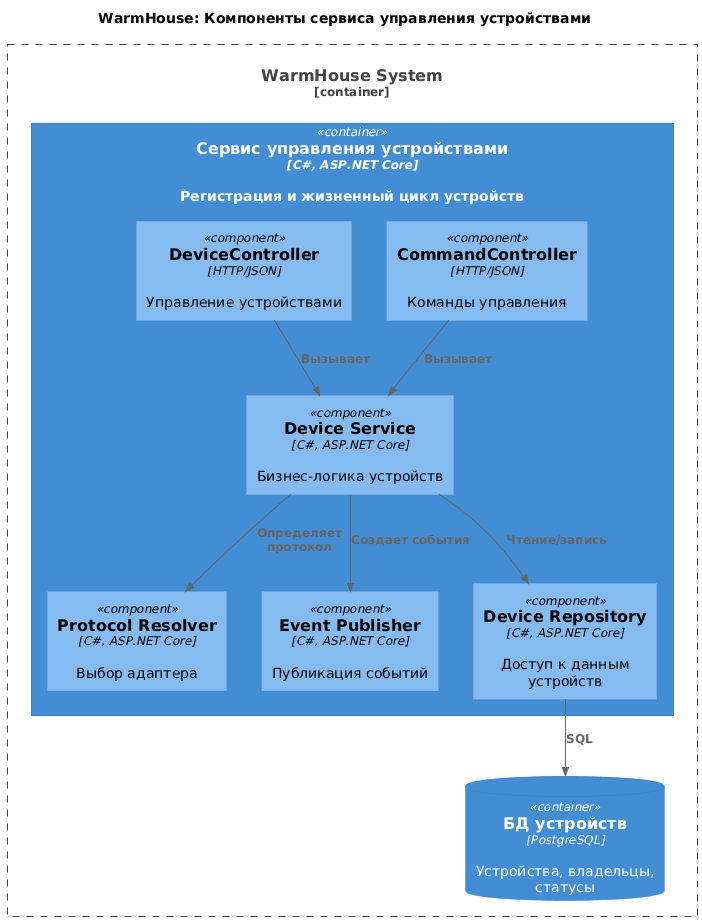

The diagram above was rendered by PlantUML. Its source (embedded in the PNG):
@startuml
title WarmHouse: Компоненты сервиса управления устройствами

top to bottom direction

!includeurl https://raw.githubusercontent.com/RicardoNiepel/C4-PlantUML/master/C4_Component.puml

Container_Boundary(WarmHouseSystem, "WarmHouse System") {
  Container(DeviceMgmt, "Сервис управления устройствами", "C#, ASP.NET Core", "Регистрация и жизненный цикл устройств")
  ContainerDb(DevicesDb, "БД устройств", "PostgreSQL", "Устройства, владельцы, статусы")
}

Container(DeviceMgmt, "Сервис управления устройствами", "C#, ASP.NET Core") {
  Component(DeviceController, "DeviceController", "HTTP/JSON", "Управление устройствами")
  Component(CommandController, "CommandController", "HTTP/JSON", "Команды управления")
  Component(DeviceService, "Device Service", "C#, ASP.NET Core", "Бизнес-логика устройств")
  Component(ProtocolResolver, "Protocol Resolver", "C#, ASP.NET Core", "Выбор адаптера")
  Component(EventPublisher, "Event Publisher", "C#, ASP.NET Core", "Публикация событий")
  Component(DeviceRepository, "Device Repository", "C#, ASP.NET Core", "Доступ к данным устройств")
}

Rel(DeviceController, DeviceService, "Вызывает")
Rel(CommandController, DeviceService, "Вызывает")
Rel(DeviceService, ProtocolResolver, "Определяет протокол")
Rel(DeviceService, EventPublisher, "Создает события")
Rel(DeviceService, DeviceRepository, "Чтение/запись")
Rel(DeviceRepository, DevicesDb, "SQL")
@enduml